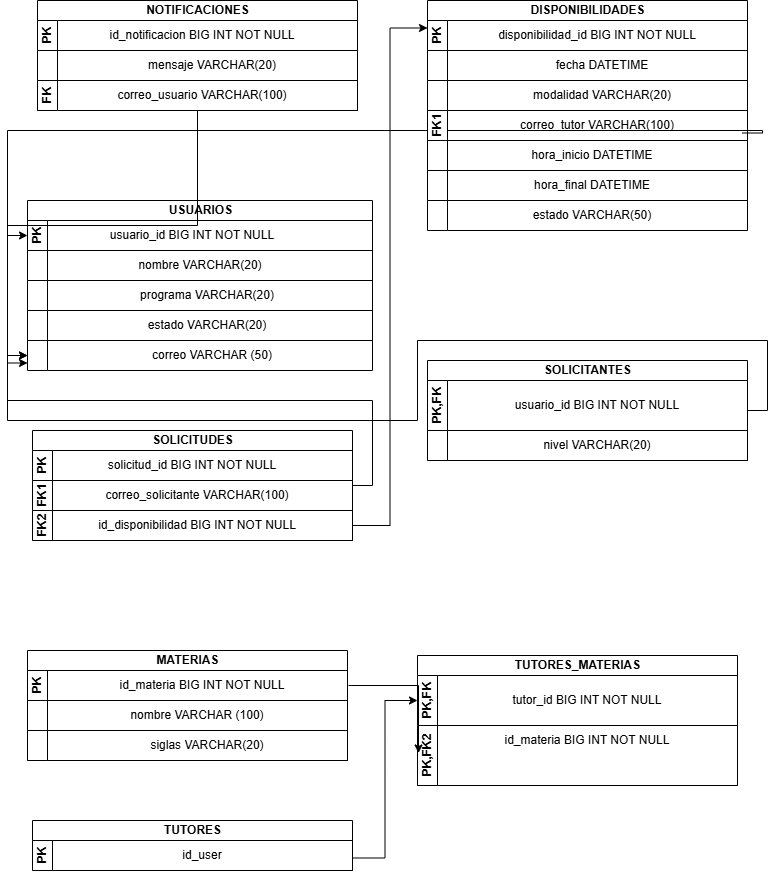

The diagram above was exported from draw.io. Its source (the exported page's mxGraphModel, read from the mxfile embedded in the PNG):
<mxGraphModel dx="1106" dy="644" grid="1" gridSize="10" guides="1" tooltips="1" connect="1" arrows="1" fold="1" page="1" pageScale="1" pageWidth="850" pageHeight="1100" math="0" shadow="0">
  <root>
    <mxCell id="0" />
    <mxCell id="1" parent="0" />
    <mxCell id="pjzWzj0OORMe8YMPmnGn-8" parent="1" style="swimlane;childLayout=stackLayout;resizeParent=1;resizeParentMax=0;horizontal=1;startSize=20;horizontalStack=0;html=1;" value="NOTIFICACIONES" vertex="1">
      <mxGeometry height="110" width="320" x="90" y="40" as="geometry" />
    </mxCell>
    <mxCell id="pjzWzj0OORMe8YMPmnGn-9" parent="pjzWzj0OORMe8YMPmnGn-8" style="swimlane;startSize=20;horizontal=0;html=1;" value="PK" vertex="1">
      <mxGeometry height="30" width="320" y="20" as="geometry">
        <mxRectangle height="30" width="480" y="20" as="alternateBounds" />
      </mxGeometry>
    </mxCell>
    <mxCell id="pjzWzj0OORMe8YMPmnGn-93" parent="pjzWzj0OORMe8YMPmnGn-9" style="text;html=1;whiteSpace=wrap;strokeColor=none;fillColor=none;align=center;verticalAlign=middle;rounded=0;" value="id_notificacion BIG INT NOT NULL" vertex="1">
      <mxGeometry height="30" width="290" x="20" as="geometry" />
    </mxCell>
    <mxCell id="pjzWzj0OORMe8YMPmnGn-10" parent="pjzWzj0OORMe8YMPmnGn-8" style="swimlane;startSize=20;horizontal=0;html=1;" value="" vertex="1">
      <mxGeometry height="30" width="320" y="50" as="geometry" />
    </mxCell>
    <mxCell id="pjzWzj0OORMe8YMPmnGn-94" parent="pjzWzj0OORMe8YMPmnGn-10" style="text;html=1;whiteSpace=wrap;strokeColor=none;fillColor=none;align=center;verticalAlign=middle;rounded=0;" value="mensaje VARCHAR(20)" vertex="1">
      <mxGeometry height="30" width="290" x="30" as="geometry" />
    </mxCell>
    <mxCell id="pjzWzj0OORMe8YMPmnGn-11" parent="pjzWzj0OORMe8YMPmnGn-8" style="swimlane;startSize=20;horizontal=0;html=1;" value="FK" vertex="1">
      <mxGeometry height="30" width="320" y="80" as="geometry" />
    </mxCell>
    <mxCell id="pjzWzj0OORMe8YMPmnGn-95" parent="pjzWzj0OORMe8YMPmnGn-11" style="text;html=1;whiteSpace=wrap;strokeColor=none;fillColor=none;align=center;verticalAlign=middle;rounded=0;" value="correo_usuario VARCHAR(100)" vertex="1">
      <mxGeometry height="30" width="290" x="20" as="geometry" />
    </mxCell>
    <mxCell id="pjzWzj0OORMe8YMPmnGn-18" parent="1" style="swimlane;childLayout=stackLayout;resizeParent=1;resizeParentMax=0;horizontal=1;startSize=20;horizontalStack=0;html=1;" value="DISPONIBILIDADES" vertex="1">
      <mxGeometry height="110" width="320" x="480" y="40" as="geometry" />
    </mxCell>
    <mxCell id="pjzWzj0OORMe8YMPmnGn-19" parent="pjzWzj0OORMe8YMPmnGn-18" style="swimlane;startSize=20;horizontal=0;html=1;" value="PK" vertex="1">
      <mxGeometry height="30" width="320" y="20" as="geometry">
        <mxRectangle height="30" width="480" y="20" as="alternateBounds" />
      </mxGeometry>
    </mxCell>
    <mxCell id="pjzWzj0OORMe8YMPmnGn-69" parent="pjzWzj0OORMe8YMPmnGn-19" style="text;html=1;whiteSpace=wrap;strokeColor=none;fillColor=none;align=center;verticalAlign=middle;rounded=0;" value="disponibilidad_id BIG INT NOT NULL" vertex="1">
      <mxGeometry height="30" width="290" x="25" as="geometry" />
    </mxCell>
    <mxCell id="pjzWzj0OORMe8YMPmnGn-20" parent="pjzWzj0OORMe8YMPmnGn-18" style="swimlane;startSize=20;horizontal=0;html=1;" value="" vertex="1">
      <mxGeometry height="30" width="320" y="50" as="geometry" />
    </mxCell>
    <mxCell id="pjzWzj0OORMe8YMPmnGn-71" parent="pjzWzj0OORMe8YMPmnGn-20" style="text;html=1;whiteSpace=wrap;strokeColor=none;fillColor=none;align=center;verticalAlign=middle;rounded=0;" value="fecha DATETIME" vertex="1">
      <mxGeometry height="30" width="290" x="30" as="geometry" />
    </mxCell>
    <mxCell id="pjzWzj0OORMe8YMPmnGn-21" parent="pjzWzj0OORMe8YMPmnGn-18" style="swimlane;startSize=20;horizontal=0;html=1;" value="" vertex="1">
      <mxGeometry height="30" width="320" y="80" as="geometry" />
    </mxCell>
    <mxCell id="pjzWzj0OORMe8YMPmnGn-72" parent="pjzWzj0OORMe8YMPmnGn-21" style="text;html=1;whiteSpace=wrap;strokeColor=none;fillColor=none;align=center;verticalAlign=middle;rounded=0;" value="modalidad VARCHAR(20)" vertex="1">
      <mxGeometry height="30" width="290" x="30" as="geometry" />
    </mxCell>
    <mxCell id="pjzWzj0OORMe8YMPmnGn-22" parent="1" style="swimlane;childLayout=stackLayout;resizeParent=1;resizeParentMax=0;horizontal=1;startSize=20;horizontalStack=0;html=1;flipV=0;legacyAnchorPoints=0;flipH=1;miterlimit=5;" value="USUARIOS" vertex="1">
      <mxGeometry height="140" width="345" x="80" y="240" as="geometry" />
    </mxCell>
    <mxCell id="pjzWzj0OORMe8YMPmnGn-23" parent="pjzWzj0OORMe8YMPmnGn-22" style="swimlane;startSize=20;horizontal=0;html=1;" value="PK" vertex="1">
      <mxGeometry height="30" width="345" y="20" as="geometry">
        <mxRectangle height="30" width="480" y="20" as="alternateBounds" />
      </mxGeometry>
    </mxCell>
    <mxCell id="pjzWzj0OORMe8YMPmnGn-47" parent="pjzWzj0OORMe8YMPmnGn-23" style="text;html=1;whiteSpace=wrap;strokeColor=none;fillColor=none;align=center;verticalAlign=middle;rounded=0;" value="usuario_id BIG INT NOT NULL" vertex="1">
      <mxGeometry height="30" width="270" x="30" as="geometry" />
    </mxCell>
    <mxCell id="pjzWzj0OORMe8YMPmnGn-24" parent="pjzWzj0OORMe8YMPmnGn-22" style="swimlane;startSize=20;horizontal=0;html=1;" value="" vertex="1">
      <mxGeometry height="30" width="345" y="50" as="geometry" />
    </mxCell>
    <mxCell id="pjzWzj0OORMe8YMPmnGn-48" parent="pjzWzj0OORMe8YMPmnGn-24" style="text;html=1;whiteSpace=wrap;strokeColor=none;fillColor=none;align=center;verticalAlign=middle;rounded=0;" value="nombre VARCHAR(20)" vertex="1">
      <mxGeometry height="30" width="300" x="22.5" as="geometry" />
    </mxCell>
    <mxCell id="pjzWzj0OORMe8YMPmnGn-25" parent="pjzWzj0OORMe8YMPmnGn-22" style="swimlane;startSize=20;horizontal=0;html=1;" value="" vertex="1">
      <mxGeometry height="60" width="345" y="80" as="geometry" />
    </mxCell>
    <mxCell id="pjzWzj0OORMe8YMPmnGn-46" parent="pjzWzj0OORMe8YMPmnGn-25" style="swimlane;startSize=20;horizontal=0;html=1;" value="" vertex="1">
      <mxGeometry height="30" width="345" y="30" as="geometry" />
    </mxCell>
    <mxCell id="pjzWzj0OORMe8YMPmnGn-50" parent="pjzWzj0OORMe8YMPmnGn-46" style="text;html=1;whiteSpace=wrap;strokeColor=none;fillColor=none;align=center;verticalAlign=middle;rounded=0;" value="estado VARCHAR(20)" vertex="1">
      <mxGeometry height="30" width="300" x="30" as="geometry" />
    </mxCell>
    <mxCell id="pjzWzj0OORMe8YMPmnGn-49" parent="pjzWzj0OORMe8YMPmnGn-25" style="text;html=1;whiteSpace=wrap;strokeColor=none;fillColor=none;align=center;verticalAlign=middle;rounded=0;" value="programa VARCHAR(20)" vertex="1">
      <mxGeometry height="30" width="300" x="30" as="geometry" />
    </mxCell>
    <mxCell id="pjzWzj0OORMe8YMPmnGn-106" edge="1" parent="1" source="pjzWzj0OORMe8YMPmnGn-26" style="edgeStyle=orthogonalEdgeStyle;rounded=0;orthogonalLoop=1;jettySize=auto;html=1;exitX=1;exitY=0.5;exitDx=0;exitDy=0;entryX=0;entryY=0.75;entryDx=0;entryDy=0;" target="pjzWzj0OORMe8YMPmnGn-56">
      <mxGeometry relative="1" as="geometry" />
    </mxCell>
    <mxCell id="pjzWzj0OORMe8YMPmnGn-26" parent="1" style="swimlane;childLayout=stackLayout;resizeParent=1;resizeParentMax=0;horizontal=1;startSize=20;horizontalStack=0;html=1;" value="SOLICITUDES" vertex="1">
      <mxGeometry height="110" width="320" x="85" y="470" as="geometry" />
    </mxCell>
    <mxCell id="pjzWzj0OORMe8YMPmnGn-27" parent="pjzWzj0OORMe8YMPmnGn-26" style="swimlane;startSize=20;horizontal=0;html=1;" value="PK" vertex="1">
      <mxGeometry height="30" width="320" y="20" as="geometry">
        <mxRectangle height="30" width="480" y="20" as="alternateBounds" />
      </mxGeometry>
    </mxCell>
    <mxCell id="pjzWzj0OORMe8YMPmnGn-59" parent="pjzWzj0OORMe8YMPmnGn-27" style="text;html=1;whiteSpace=wrap;strokeColor=none;fillColor=none;align=center;verticalAlign=middle;rounded=0;" value="solicitud_id BIG INT NOT NULL" vertex="1">
      <mxGeometry height="30" width="260" x="30" as="geometry" />
    </mxCell>
    <mxCell id="pjzWzj0OORMe8YMPmnGn-28" parent="pjzWzj0OORMe8YMPmnGn-26" style="swimlane;startSize=20;horizontal=0;html=1;" value="FK1" vertex="1">
      <mxGeometry height="30" width="320" y="50" as="geometry" />
    </mxCell>
    <mxCell id="pjzWzj0OORMe8YMPmnGn-63" parent="pjzWzj0OORMe8YMPmnGn-28" style="text;html=1;whiteSpace=wrap;strokeColor=none;fillColor=none;align=center;verticalAlign=middle;rounded=0;" value="correo_solicitante VARCHAR(100)" vertex="1">
      <mxGeometry height="30" width="260" x="35" as="geometry" />
    </mxCell>
    <mxCell id="pjzWzj0OORMe8YMPmnGn-29" parent="pjzWzj0OORMe8YMPmnGn-26" style="swimlane;startSize=20;horizontal=0;html=1;" value="FK2" vertex="1">
      <mxGeometry height="30" width="320" y="80" as="geometry" />
    </mxCell>
    <mxCell id="pjzWzj0OORMe8YMPmnGn-64" parent="pjzWzj0OORMe8YMPmnGn-29" style="text;html=1;whiteSpace=wrap;strokeColor=none;fillColor=none;align=center;verticalAlign=middle;rounded=0;" value="id_disponibilidad BIG INT NOT NULL" vertex="1">
      <mxGeometry height="30" width="260" x="35" as="geometry" />
    </mxCell>
    <mxCell id="pjzWzj0OORMe8YMPmnGn-101" edge="1" parent="1" source="pjzWzj0OORMe8YMPmnGn-30" style="edgeStyle=orthogonalEdgeStyle;rounded=0;orthogonalLoop=1;jettySize=auto;html=1;exitX=1;exitY=0.75;exitDx=0;exitDy=0;entryX=0;entryY=0.5;entryDx=0;entryDy=0;" target="pjzWzj0OORMe8YMPmnGn-97">
      <mxGeometry relative="1" as="geometry" />
    </mxCell>
    <mxCell id="pjzWzj0OORMe8YMPmnGn-30" parent="1" style="swimlane;childLayout=stackLayout;resizeParent=1;resizeParentMax=0;horizontal=1;startSize=20;horizontalStack=0;html=1;" value="TUTORES" vertex="1">
      <mxGeometry height="50" width="320" x="85" y="860" as="geometry" />
    </mxCell>
    <mxCell id="pjzWzj0OORMe8YMPmnGn-31" parent="pjzWzj0OORMe8YMPmnGn-30" style="swimlane;startSize=20;horizontal=0;html=1;" value="PK" vertex="1">
      <mxGeometry height="30" width="320" y="20" as="geometry">
        <mxRectangle height="30" width="480" y="20" as="alternateBounds" />
      </mxGeometry>
    </mxCell>
    <mxCell id="pjzWzj0OORMe8YMPmnGn-92" parent="pjzWzj0OORMe8YMPmnGn-31" style="text;html=1;whiteSpace=wrap;strokeColor=none;fillColor=none;align=center;verticalAlign=middle;rounded=0;" value="id_user" vertex="1">
      <mxGeometry height="30" width="270" x="35" as="geometry" />
    </mxCell>
    <mxCell id="pjzWzj0OORMe8YMPmnGn-107" edge="1" parent="1" source="pjzWzj0OORMe8YMPmnGn-34" style="edgeStyle=orthogonalEdgeStyle;rounded=0;orthogonalLoop=1;jettySize=auto;html=1;exitX=1;exitY=0.5;exitDx=0;exitDy=0;entryX=1;entryY=0.25;entryDx=0;entryDy=0;" target="pjzWzj0OORMe8YMPmnGn-22">
      <mxGeometry relative="1" x="0.001" as="geometry">
        <Array as="points">
          <mxPoint x="820" y="450" />
          <mxPoint x="820" y="380" />
          <mxPoint x="470" y="380" />
          <mxPoint x="470" y="460" />
          <mxPoint x="60" y="460" />
          <mxPoint x="60" y="275" />
        </Array>
      </mxGeometry>
    </mxCell>
    <mxCell id="pjzWzj0OORMe8YMPmnGn-34" parent="1" style="swimlane;childLayout=stackLayout;resizeParent=1;resizeParentMax=0;horizontal=1;startSize=20;horizontalStack=0;html=1;" value="SOLICITANTES" vertex="1">
      <mxGeometry height="100" width="320" x="480" y="400" as="geometry" />
    </mxCell>
    <mxCell id="pjzWzj0OORMe8YMPmnGn-35" parent="pjzWzj0OORMe8YMPmnGn-34" style="swimlane;startSize=20;horizontal=0;html=1;" value="PK,FK" vertex="1">
      <mxGeometry height="50" width="320" y="20" as="geometry">
        <mxRectangle height="30" width="480" y="20" as="alternateBounds" />
      </mxGeometry>
    </mxCell>
    <mxCell id="pjzWzj0OORMe8YMPmnGn-87" parent="pjzWzj0OORMe8YMPmnGn-35" style="text;html=1;whiteSpace=wrap;strokeColor=none;fillColor=none;align=center;verticalAlign=middle;rounded=0;" value="usuario_id BIG INT NOT NULL" vertex="1">
      <mxGeometry height="30" width="180" x="80" y="10" as="geometry" />
    </mxCell>
    <mxCell id="pjzWzj0OORMe8YMPmnGn-36" parent="pjzWzj0OORMe8YMPmnGn-34" style="swimlane;startSize=20;horizontal=0;html=1;" value="" vertex="1">
      <mxGeometry height="30" width="320" y="70" as="geometry" />
    </mxCell>
    <mxCell id="pjzWzj0OORMe8YMPmnGn-88" parent="pjzWzj0OORMe8YMPmnGn-36" style="text;html=1;whiteSpace=wrap;strokeColor=none;fillColor=none;align=center;verticalAlign=middle;rounded=0;" value="nivel VARCHAR(20)" vertex="1">
      <mxGeometry height="30" width="180" x="80" as="geometry" />
    </mxCell>
    <mxCell id="pjzWzj0OORMe8YMPmnGn-38" parent="1" style="swimlane;childLayout=stackLayout;resizeParent=1;resizeParentMax=0;horizontal=1;startSize=20;horizontalStack=0;html=1;" value="MATERIAS" vertex="1">
      <mxGeometry height="110" width="320" x="80" y="690" as="geometry" />
    </mxCell>
    <mxCell id="pjzWzj0OORMe8YMPmnGn-40" parent="pjzWzj0OORMe8YMPmnGn-38" style="swimlane;startSize=20;horizontal=0;html=1;" value="PK" vertex="1">
      <mxGeometry height="30" width="320" y="20" as="geometry" />
    </mxCell>
    <mxCell id="pjzWzj0OORMe8YMPmnGn-89" parent="pjzWzj0OORMe8YMPmnGn-40" style="text;html=1;whiteSpace=wrap;strokeColor=none;fillColor=none;align=center;verticalAlign=middle;rounded=0;" value="id_materia BIG INT NOT NULL" vertex="1">
      <mxGeometry height="30" width="270" x="40" as="geometry" />
    </mxCell>
    <mxCell id="pjzWzj0OORMe8YMPmnGn-41" parent="pjzWzj0OORMe8YMPmnGn-38" style="swimlane;startSize=20;horizontal=0;html=1;" value="" vertex="1">
      <mxGeometry height="30" width="320" y="50" as="geometry" />
    </mxCell>
    <mxCell id="pjzWzj0OORMe8YMPmnGn-90" parent="pjzWzj0OORMe8YMPmnGn-41" style="text;html=1;whiteSpace=wrap;strokeColor=none;fillColor=none;align=center;verticalAlign=middle;rounded=0;" value="nombre VARCHAR (100)" vertex="1">
      <mxGeometry height="30" width="270" x="35" as="geometry" />
    </mxCell>
    <mxCell id="pjzWzj0OORMe8YMPmnGn-39" parent="pjzWzj0OORMe8YMPmnGn-38" style="swimlane;startSize=20;horizontal=0;html=1;" value="" vertex="1">
      <mxGeometry height="30" width="320" y="80" as="geometry">
        <mxRectangle height="30" width="480" y="20" as="alternateBounds" />
      </mxGeometry>
    </mxCell>
    <mxCell id="pjzWzj0OORMe8YMPmnGn-91" parent="pjzWzj0OORMe8YMPmnGn-39" style="text;html=1;whiteSpace=wrap;strokeColor=none;fillColor=none;align=center;verticalAlign=middle;rounded=0;" value="siglas VARCHAR(20)" vertex="1">
      <mxGeometry height="30" width="270" x="45" as="geometry" />
    </mxCell>
    <mxCell id="pjzWzj0OORMe8YMPmnGn-56" parent="1" style="swimlane;startSize=20;horizontal=0;html=1;" value="" vertex="1">
      <mxGeometry height="30" width="345" x="80" y="380" as="geometry">
        <mxRectangle height="30" width="480" y="20" as="alternateBounds" />
      </mxGeometry>
    </mxCell>
    <mxCell id="pjzWzj0OORMe8YMPmnGn-57" parent="pjzWzj0OORMe8YMPmnGn-56" style="text;html=1;whiteSpace=wrap;strokeColor=none;fillColor=none;align=center;verticalAlign=middle;rounded=0;" value="correo VARCHAR (50)" vertex="1">
      <mxGeometry height="30" width="270" x="50" as="geometry" />
    </mxCell>
    <mxCell id="pjzWzj0OORMe8YMPmnGn-109" edge="1" parent="1" source="pjzWzj0OORMe8YMPmnGn-73" style="edgeStyle=orthogonalEdgeStyle;rounded=0;orthogonalLoop=1;jettySize=auto;html=1;entryX=0;entryY=0.5;entryDx=0;entryDy=0;exitX=1;exitY=0.75;exitDx=0;exitDy=0;" target="pjzWzj0OORMe8YMPmnGn-56">
      <mxGeometry relative="1" as="geometry">
        <Array as="points">
          <mxPoint x="815" y="172.5" />
          <mxPoint x="815" y="170" />
          <mxPoint x="60" y="170" />
          <mxPoint x="60" y="395" />
        </Array>
      </mxGeometry>
    </mxCell>
    <mxCell id="pjzWzj0OORMe8YMPmnGn-65" parent="1" style="swimlane;startSize=20;horizontal=0;html=1;" value="FK1" vertex="1">
      <mxGeometry height="30" width="320" x="480" y="150" as="geometry" />
    </mxCell>
    <mxCell id="pjzWzj0OORMe8YMPmnGn-73" parent="pjzWzj0OORMe8YMPmnGn-65" style="text;html=1;whiteSpace=wrap;strokeColor=none;fillColor=none;align=center;verticalAlign=middle;rounded=0;" value="correo_tutor VARCHAR(100)" vertex="1">
      <mxGeometry height="30" width="290" x="25" as="geometry" />
    </mxCell>
    <mxCell id="pjzWzj0OORMe8YMPmnGn-66" parent="1" style="swimlane;startSize=20;horizontal=0;html=1;" value="" vertex="1">
      <mxGeometry height="30" width="320" x="480" y="180" as="geometry" />
    </mxCell>
    <mxCell id="pjzWzj0OORMe8YMPmnGn-74" parent="pjzWzj0OORMe8YMPmnGn-66" style="text;html=1;whiteSpace=wrap;strokeColor=none;fillColor=none;align=center;verticalAlign=middle;rounded=0;" value="hora_inicio DATETIME" vertex="1">
      <mxGeometry height="30" width="290" x="20" as="geometry" />
    </mxCell>
    <mxCell id="pjzWzj0OORMe8YMPmnGn-67" parent="1" style="swimlane;startSize=20;horizontal=0;html=1;" value="" vertex="1">
      <mxGeometry height="30" width="320" x="480" y="210" as="geometry" />
    </mxCell>
    <mxCell id="pjzWzj0OORMe8YMPmnGn-75" parent="pjzWzj0OORMe8YMPmnGn-67" style="text;html=1;whiteSpace=wrap;strokeColor=none;fillColor=none;align=center;verticalAlign=middle;rounded=0;" value="hora_final DATETIME" vertex="1">
      <mxGeometry height="30" width="290" x="20" as="geometry" />
    </mxCell>
    <mxCell id="pjzWzj0OORMe8YMPmnGn-68" parent="1" style="swimlane;startSize=20;horizontal=0;html=1;" value="" vertex="1">
      <mxGeometry height="30" width="320" x="480" y="240" as="geometry" />
    </mxCell>
    <mxCell id="pjzWzj0OORMe8YMPmnGn-77" parent="pjzWzj0OORMe8YMPmnGn-68" style="text;html=1;whiteSpace=wrap;strokeColor=none;fillColor=none;align=center;verticalAlign=middle;rounded=0;" value="estado VARCHAR(50)" vertex="1">
      <mxGeometry height="30" width="290" x="20" as="geometry" />
    </mxCell>
    <mxCell id="pjzWzj0OORMe8YMPmnGn-96" parent="1" style="swimlane;childLayout=stackLayout;resizeParent=1;resizeParentMax=0;horizontal=1;startSize=20;horizontalStack=0;html=1;" value="TUTORES_MATERIAS" vertex="1">
      <mxGeometry height="130" width="320" x="470" y="695" as="geometry" />
    </mxCell>
    <mxCell id="pjzWzj0OORMe8YMPmnGn-97" parent="pjzWzj0OORMe8YMPmnGn-96" style="swimlane;startSize=20;horizontal=0;html=1;" value="PK,FK" vertex="1">
      <mxGeometry height="50" width="320" y="20" as="geometry">
        <mxRectangle height="30" width="480" y="20" as="alternateBounds" />
      </mxGeometry>
    </mxCell>
    <mxCell id="pjzWzj0OORMe8YMPmnGn-98" parent="pjzWzj0OORMe8YMPmnGn-97" style="text;html=1;whiteSpace=wrap;strokeColor=none;fillColor=none;align=center;verticalAlign=middle;rounded=0;" value="tutor_id BIG INT NOT NULL" vertex="1">
      <mxGeometry height="30" width="180" x="80" y="10" as="geometry" />
    </mxCell>
    <mxCell id="pjzWzj0OORMe8YMPmnGn-99" parent="pjzWzj0OORMe8YMPmnGn-96" style="swimlane;startSize=20;horizontal=0;html=1;" value="PK,FK2" vertex="1">
      <mxGeometry height="60" width="320" y="70" as="geometry" />
    </mxCell>
    <mxCell id="pjzWzj0OORMe8YMPmnGn-100" parent="pjzWzj0OORMe8YMPmnGn-99" style="text;html=1;whiteSpace=wrap;strokeColor=none;fillColor=none;align=center;verticalAlign=middle;rounded=0;" value="id_materia BIG INT NOT NULL" vertex="1">
      <mxGeometry height="30" width="180" x="80" as="geometry" />
    </mxCell>
    <mxCell id="pjzWzj0OORMe8YMPmnGn-102" edge="1" parent="1" style="edgeStyle=orthogonalEdgeStyle;rounded=0;orthogonalLoop=1;jettySize=auto;html=1;exitX=1;exitY=0.5;exitDx=0;exitDy=0;entryX=0;entryY=0.75;entryDx=0;entryDy=0;">
      <mxGeometry relative="1" as="geometry">
        <mxPoint x="401" y="725" as="sourcePoint" />
        <mxPoint x="471" y="792.5" as="targetPoint" />
      </mxGeometry>
    </mxCell>
    <mxCell id="pjzWzj0OORMe8YMPmnGn-108" edge="1" parent="1" source="pjzWzj0OORMe8YMPmnGn-29" style="edgeStyle=orthogonalEdgeStyle;rounded=0;orthogonalLoop=1;jettySize=auto;html=1;entryX=0;entryY=0.25;entryDx=0;entryDy=0;" target="pjzWzj0OORMe8YMPmnGn-18">
      <mxGeometry relative="1" as="geometry" />
    </mxCell>
    <mxCell id="pjzWzj0OORMe8YMPmnGn-110" edge="1" parent="1" source="pjzWzj0OORMe8YMPmnGn-11" style="edgeStyle=orthogonalEdgeStyle;rounded=0;orthogonalLoop=1;jettySize=auto;html=1;entryX=0;entryY=0.5;entryDx=0;entryDy=0;" target="pjzWzj0OORMe8YMPmnGn-56">
      <mxGeometry relative="1" as="geometry" />
    </mxCell>
  </root>
</mxGraphModel>